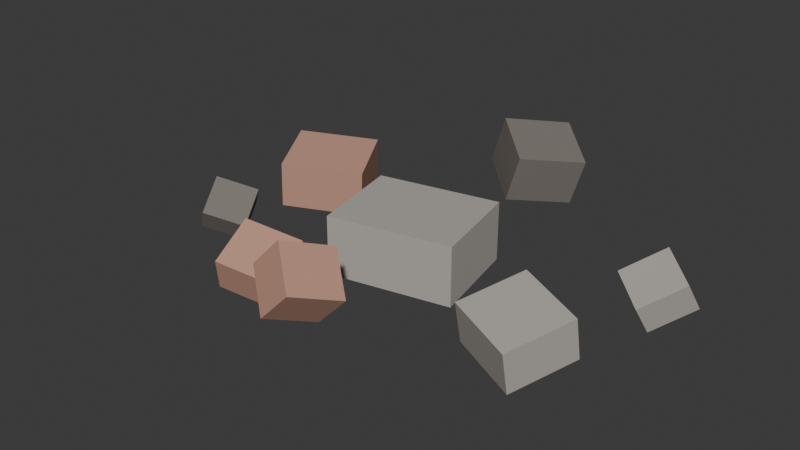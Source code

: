 # Source: damage_debris.blend  (saved by Blender 5.2.45; exported with 4.5.12 LTS)
import bpy
from mathutils import Matrix  # noqa: F401  (used for matrix-valued properties, if any)

bpy.ops.wm.read_factory_settings(use_empty=True)
scene = bpy.context.scene
scene.name = 'Scene'

# ---- collections
col_collection = bpy.data.collections.new('Collection'); scene.collection.children.link(col_collection)

# ---- materials (node trees are filled in below, after node groups)
mat_debris_rubble = bpy.data.materials.new('debris_rubble')
mat_debris_brick = bpy.data.materials.new('debris_brick')
mat_debris_char = bpy.data.materials.new('debris_char')

# ---- material node trees
mat_debris_rubble.use_nodes = True; mat_debris_rubble.node_tree.nodes.clear()
_N = mat_debris_rubble.node_tree.nodes; _L = mat_debris_rubble.node_tree.links
n0 = _N.new('ShaderNodeBsdfPrincipled'); n0.name = 'Principled BSDF'; n0.location = (-200, 100)
n0.inputs[0].default_value = (0.45, 0.42, 0.38, 1.0)
n0.inputs[2].default_value = 0.8
n0.inputs[10].default_value = 0.005
n1 = _N.new('ShaderNodeOutputMaterial'); n1.name = 'Material Output'; n1.location = (200, 100)
_L.new(n0.outputs[0], n1.inputs[0])
n1.is_active_output = True
mat_debris_brick.use_nodes = True; mat_debris_brick.node_tree.nodes.clear()
_N = mat_debris_brick.node_tree.nodes; _L = mat_debris_brick.node_tree.links
n0 = _N.new('ShaderNodeBsdfPrincipled'); n0.name = 'Principled BSDF'; n0.location = (-200, 100)
n0.inputs[0].default_value = (0.55, 0.3, 0.22, 1.0)
n0.inputs[2].default_value = 0.8
n0.inputs[10].default_value = 0.005
n1 = _N.new('ShaderNodeOutputMaterial'); n1.name = 'Material Output'; n1.location = (200, 100)
_L.new(n0.outputs[0], n1.inputs[0])
n1.is_active_output = True
mat_debris_char.use_nodes = True; mat_debris_char.node_tree.nodes.clear()
_N = mat_debris_char.node_tree.nodes; _L = mat_debris_char.node_tree.links
n0 = _N.new('ShaderNodeBsdfPrincipled'); n0.name = 'Principled BSDF'; n0.location = (-200, 100)
n0.inputs[0].default_value = (0.2, 0.18, 0.16, 1.0)
n0.inputs[2].default_value = 0.8
n0.inputs[10].default_value = 0.005
n1 = _N.new('ShaderNodeOutputMaterial'); n1.name = 'Material Output'; n1.location = (200, 100)
_L.new(n0.outputs[0], n1.inputs[0])
n1.is_active_output = True

# ---- world
world_world = bpy.data.worlds.new('World'); scene.world = world_world
world_world.use_nodes = True; world_world.node_tree.nodes.clear()
_N = world_world.node_tree.nodes; _L = world_world.node_tree.links
n0 = _N.new('ShaderNodeOutputWorld'); n0.name = 'World Output'; n0.location = (200, 100)
n1 = _N.new('ShaderNodeBackground'); n1.name = 'Background'; n1.location = (-200, 100)
n1.inputs[0].default_value = (0.05088, 0.05088, 0.05088, 1.0)
_L.new(n1.outputs[0], n0.inputs[0])
n0.is_active_output = True
world_world.color = (0.05088, 0.05088, 0.05088)
world_world.sun_shadow_jitter_overblur = 0.0

# ---- meshes
me_cube = bpy.data.meshes.new('Cube')
me_cube.from_pydata([(-0.1026, -0.1228, 0.06), (-0.1026, -0.1228, 0.18), (-0.1424, 0.07317, 0.06), (-0.1424, 0.07317, 0.18), (0.1424, -0.07317, 0.06), (0.1424, -0.07317, 0.18), (0.1026, 0.1228, 0.06), (0.1026, 0.1228, 0.18), (-0.3936, 0.04682, 0.04708), (-0.3845, 0.04044, 0.1465), (-0.4645, 0.1782, 0.06204), (-0.4554, 0.1718, 0.1614), (-0.2446, 0.1282, 0.03859), (-0.2355, 0.1218, 0.138), (-0.3155, 0.2596, 0.05354), (-0.3064, 0.2532, 0.1529), (0.2027, -0.1236, 0.03977), (0.2038, -0.1435, 0.1275), (0.2587, 0.001658, 0.06744), (0.2598, -0.01824, 0.1552), (0.3402, -0.1818, 0.02479), (0.3413, -0.2017, 0.1126), (0.3962, -0.05646, 0.05247), (0.3973, -0.07636, 0.1402), (0.08729, 0.1655, 0.165), (0.1193, 0.1584, 0.2594), (0.0007841, 0.241, 0.2), (0.03281, 0.2338, 0.2945), (0.1672, 0.2662, 0.1455), (0.1992, 0.259, 0.24), (0.08069, 0.3416, 0.1806), (0.1127, 0.3345, 0.275), (-0.2569, -0.2543, 0.03482), (-0.2337, -0.2797, 0.107), (-0.2787, -0.155, 0.0768), (-0.2555, -0.1804, 0.149), (-0.1445, -0.2196, 0.01098), (-0.1213, -0.245, 0.0832), (-0.1663, -0.1203, 0.05296), (-0.1431, -0.1457, 0.1252), (0.3351, 0.2192, 0.02938), (0.3251, 0.1837, 0.0889), (0.4007, 0.2787, 0.07584), (0.3908, 0.2432, 0.1354), (0.4092, 0.1568, 0.004643), (0.3993, 0.1213, 0.06416), (0.4749, 0.2163, 0.0511), (0.4649, 0.1808, 0.1106), (-0.4863, -0.09932, 0.02537), (-0.4551, -0.119, 0.07268), (-0.5159, -0.02953, 0.07392), (-0.4847, -0.04923, 0.1212), (-0.4153, -0.05077, -0.001227), (-0.3841, -0.07047, 0.04608), (-0.4449, 0.01902, 0.04732), (-0.4137, -0.0006821, 0.09463), (-0.01838, -0.3728, 0.1163), (0.04422, -0.3718, 0.1809), (-0.08166, -0.3245, 0.1768), (-0.01907, -0.3235, 0.2414), (0.01907, -0.2765, 0.07855), (0.08166, -0.2755, 0.1432), (-0.04422, -0.2282, 0.1391), (0.01838, -0.2272, 0.2037)], [], [(0, 1, 3, 2), (2, 3, 7, 6), (6, 7, 5, 4), (4, 5, 1, 0), (2, 6, 4, 0), (7, 3, 1, 5), (8, 9, 11, 10), (10, 11, 15, 14), (14, 15, 13, 12), (12, 13, 9, 8), (10, 14, 12, 8), (15, 11, 9, 13), (16, 17, 19, 18), (18, 19, 23, 22), (22, 23, 21, 20), (20, 21, 17, 16), (18, 22, 20, 16), (23, 19, 17, 21), (24, 25, 27, 26), (26, 27, 31, 30), (30, 31, 29, 28), (28, 29, 25, 24), (26, 30, 28, 24), (31, 27, 25, 29), (32, 33, 35, 34), (34, 35, 39, 38), (38, 39, 37, 36), (36, 37, 33, 32), (34, 38, 36, 32), (39, 35, 33, 37), (40, 41, 43, 42), (42, 43, 47, 46), (46, 47, 45, 44), (44, 45, 41, 40), (42, 46, 44, 40), (47, 43, 41, 45), (48, 49, 51, 50), (50, 51, 55, 54), (54, 55, 53, 52), (52, 53, 49, 48), (50, 54, 52, 48), (55, 51, 49, 53), (56, 57, 59, 58), (58, 59, 63, 62), (62, 63, 61, 60), (60, 61, 57, 56), (58, 62, 60, 56), (63, 59, 57, 61)])
me_cube.polygons.foreach_set('material_index', [0, 0, 0, 0, 0, 0, 1, 1, 1, 1, 1, 1, 0, 0, 0, 0, 0, 0, 2, 2, 2, 2, 2, 2, 1, 1, 1, 1, 1, 1, 0, 0, 0, 0, 0, 0, 2, 2, 2, 2, 2, 2, 1, 1, 1, 1, 1, 1])
_uv = me_cube.uv_layers.new(name='UVMap')
_uv.uv.foreach_set('vector', [0.375, 0.0, 0.625, 0.0, 0.625, 0.25, 0.375, 0.25, 0.375, 0.25, 0.625, 0.25, 0.625, 0.5, 0.375, 0.5, 0.375, 0.5, 0.625, 0.5, 0.625, 0.75, 0.375, 0.75, 0.375, 0.75, 0.625, 0.75, 0.625, 1.0, 0.375, 1.0, 0.125, 0.5, 0.375, 0.5, 0.375, 0.75, 0.125, 0.75, 0.625, 0.5, 0.875, 0.5, 0.875, 0.75, 0.625, 0.75, 0.375, 0.0, 0.625, 0.0, 0.625, 0.25, 0.375, 0.25, 0.375, 0.25, 0.625, 0.25, 0.625, 0.5, 0.375, 0.5, 0.375, 0.5, 0.625, 0.5, 0.625, 0.75, 0.375, 0.75, 0.375, 0.75, 0.625, 0.75, 0.625, 1.0, 0.375, 1.0, 0.125, 0.5, 0.375, 0.5, 0.375, 0.75, 0.125, 0.75, 0.625, 0.5, 0.875, 0.5, 0.875, 0.75, 0.625, 0.75, 0.375, 0.0, 0.625, 0.0, 0.625, 0.25, 0.375, 0.25, 0.375, 0.25, 0.625, 0.25, 0.625, 0.5, 0.375, 0.5, 0.375, 0.5, 0.625, 0.5, 0.625, 0.75, 0.375, 0.75, 0.375, 0.75, 0.625, 0.75, 0.625, 1.0, 0.375, 1.0, 0.125, 0.5, 0.375, 0.5, 0.375, 0.75, 0.125, 0.75, 0.625, 0.5, 0.875, 0.5, 0.875, 0.75, 0.625, 0.75, 0.375, 0.0, 0.625, 0.0, 0.625, 0.25, 0.375, 0.25, 0.375, 0.25, 0.625, 0.25, 0.625, 0.5, 0.375, 0.5, 0.375, 0.5, 0.625, 0.5, 0.625, 0.75, 0.375, 0.75, 0.375, 0.75, 0.625, 0.75, 0.625, 1.0, 0.375, 1.0, 0.125, 0.5, 0.375, 0.5, 0.375, 0.75, 0.125, 0.75, 0.625, 0.5, 0.875, 0.5, 0.875, 0.75, 0.625, 0.75, 0.375, 0.0, 0.625, 0.0, 0.625, 0.25, 0.375, 0.25, 0.375, 0.25, 0.625, 0.25, 0.625, 0.5, 0.375, 0.5, 0.375, 0.5, 0.625, 0.5, 0.625, 0.75, 0.375, 0.75, 0.375, 0.75, 0.625, 0.75, 0.625, 1.0, 0.375, 1.0, 0.125, 0.5, 0.375, 0.5, 0.375, 0.75, 0.125, 0.75, 0.625, 0.5, 0.875, 0.5, 0.875, 0.75, 0.625, 0.75, 0.375, 0.0, 0.625, 0.0, 0.625, 0.25, 0.375, 0.25, 0.375, 0.25, 0.625, 0.25, 0.625, 0.5, 0.375, 0.5, 0.375, 0.5, 0.625, 0.5, 0.625, 0.75, 0.375, 0.75, 0.375, 0.75, 0.625, 0.75, 0.625, 1.0, 0.375, 1.0, 0.125, 0.5, 0.375, 0.5, 0.375, 0.75, 0.125, 0.75, 0.625, 0.5, 0.875, 0.5, 0.875, 0.75, 0.625, 0.75, 0.375, 0.0, 0.625, 0.0, 0.625, 0.25, 0.375, 0.25, 0.375, 0.25, 0.625, 0.25, 0.625, 0.5, 0.375, 0.5, 0.375, 0.5, 0.625, 0.5, 0.625, 0.75, 0.375, 0.75, 0.375, 0.75, 0.625, 0.75, 0.625, 1.0, 0.375, 1.0, 0.125, 0.5, 0.375, 0.5, 0.375, 0.75, 0.125, 0.75, 0.625, 0.5, 0.875, 0.5, 0.875, 0.75, 0.625, 0.75, 0.375, 0.0, 0.625, 0.0, 0.625, 0.25, 0.375, 0.25, 0.375, 0.25, 0.625, 0.25, 0.625, 0.5, 0.375, 0.5, 0.375, 0.5, 0.625, 0.5, 0.625, 0.75, 0.375, 0.75, 0.375, 0.75, 0.625, 0.75, 0.625, 1.0, 0.375, 1.0, 0.125, 0.5, 0.375, 0.5, 0.375, 0.75, 0.125, 0.75, 0.625, 0.5, 0.875, 0.5, 0.875, 0.75, 0.625, 0.75])
me_cube.materials.append(mat_debris_rubble)
me_cube.materials.append(mat_debris_brick)
me_cube.materials.append(mat_debris_char)
me_cube.update()

# ---- objects
ob_damagedebris = bpy.data.objects.new('DamageDebris', me_cube)

# ---- transforms, parenting, visibility, modifiers, constraints
ob_damagedebris.location = (0.0, 0.0, 0.0)

# ---- collection membership
col_collection.objects.link(ob_damagedebris)

# ---- scene / render settings (as saved in the file)
scene.frame_start = 1; scene.frame_end = 250; scene.frame_set(1)
scene.render.engine = 'BLENDER_EEVEE_NEXT'
scene.render.bake_bias = 0.0
scene.render.bake_samples = 0
scene.render.compositor_device = 'GPU'
scene.eevee.use_volume_custom_range = False
scene.eevee.fast_gi_thickness_near = 0.1
scene.eevee.fast_gi_thickness_far = 0.0
scene.eevee.ray_tracing_options.screen_trace_thickness = 0.1
bpy.context.view_layer.update()

# ---- added for rendering (the .blend has no active camera and no usable light): camera, sun
cam_auto = bpy.data.cameras.new('AutoCamera')
cam_auto.lens = 50.0
cam_auto.sensor_width = 36.0
cam_auto.clip_end = 1000.0
ob_auto_camera = bpy.data.objects.new('AutoCamera', cam_auto)
scene.collection.objects.link(ob_auto_camera)
ob_auto_camera.location = (1.14226, -1.41089, 1.07684)
ob_auto_camera.rotation_euler = (1.09748, -7.21219e-08, 0.694738)
scene.camera = ob_auto_camera
light_auto_sun = bpy.data.lights.new('AutoSun', 'SUN')
light_auto_sun.energy = 3.0
light_auto_sun.angle = 0.0523599
ob_auto_sun = bpy.data.objects.new('AutoSun', light_auto_sun)
scene.collection.objects.link(ob_auto_sun)
ob_auto_sun.rotation_euler = (0.872665, 0.174533, 0.523599)
bpy.context.view_layer.update()

